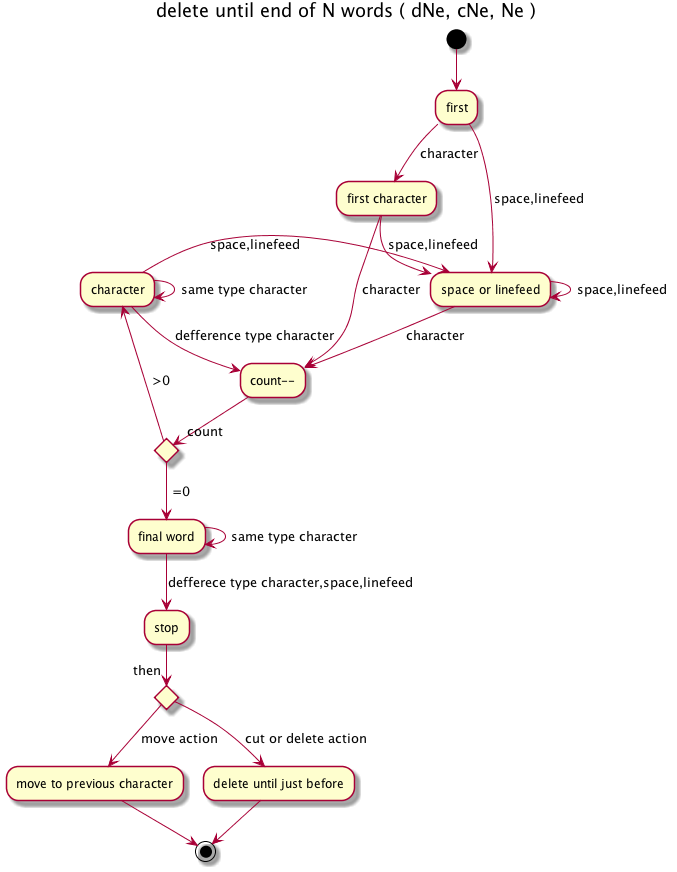

The diagram above was rendered by PlantUML. Its source (embedded in the PNG):
@startuml
title delete until end of N words ( dNe, cNe, Ne )

(*) --> first

"first" --> [character] "first character"
"first" --> [space,linefeed] "space or linefeed"
"first character" --> [character] "count--"
if "count" then
-down-> [ =0] "final word"
else
-up-> [>0] "character"
end if
"first character" --> [space,linefeed] "space or linefeed"

"final word" --> [same type character] "final word"
"final word" --> [defferece type character,space,linefeed] "stop"
if then
-down-> [move action] "move to previous character"
else
-down-> [cut or delete action] "delete until just before"
end if

"character" -> [same type character] "character"
"character" --> [defference type character] "count--"
"character" -> [space,linefeed] "space or linefeed"

"space or linefeed" --> [character] "count--"
"space or linefeed" -down-> [space,linefeed] "space or linefeed"
"move to previous character" --> (*)
"delete until just before" --> (*)

@enduml